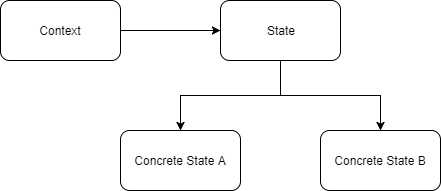

The diagram above was exported from draw.io. Its source (the exported page's mxGraphModel, read from the mxfile embedded in the PNG):
<mxGraphModel dx="1058" dy="808" grid="1" gridSize="10" guides="1" tooltips="1" connect="1" arrows="1" fold="1" page="1" pageScale="1" pageWidth="827" pageHeight="1169" math="0" shadow="0">
  <root>
    <mxCell id="0" />
    <mxCell id="1" parent="0" />
    <mxCell id="ChBqAcji9667cH-LwwWy-7" style="edgeStyle=orthogonalEdgeStyle;rounded=0;orthogonalLoop=1;jettySize=auto;html=1;exitX=1;exitY=0.5;exitDx=0;exitDy=0;entryX=0;entryY=0.5;entryDx=0;entryDy=0;" edge="1" parent="1" source="ChBqAcji9667cH-LwwWy-1" target="ChBqAcji9667cH-LwwWy-2">
      <mxGeometry relative="1" as="geometry" />
    </mxCell>
    <mxCell id="ChBqAcji9667cH-LwwWy-1" value="Context" style="rounded=1;whiteSpace=wrap;html=1;" vertex="1" parent="1">
      <mxGeometry x="80" y="340" width="120" height="60" as="geometry" />
    </mxCell>
    <mxCell id="ChBqAcji9667cH-LwwWy-5" style="edgeStyle=orthogonalEdgeStyle;rounded=0;orthogonalLoop=1;jettySize=auto;html=1;exitX=0.5;exitY=1;exitDx=0;exitDy=0;entryX=0.5;entryY=0;entryDx=0;entryDy=0;" edge="1" parent="1" source="ChBqAcji9667cH-LwwWy-2" target="ChBqAcji9667cH-LwwWy-4">
      <mxGeometry relative="1" as="geometry" />
    </mxCell>
    <mxCell id="ChBqAcji9667cH-LwwWy-6" style="edgeStyle=orthogonalEdgeStyle;rounded=0;orthogonalLoop=1;jettySize=auto;html=1;exitX=0.5;exitY=1;exitDx=0;exitDy=0;" edge="1" parent="1" source="ChBqAcji9667cH-LwwWy-2" target="ChBqAcji9667cH-LwwWy-3">
      <mxGeometry relative="1" as="geometry" />
    </mxCell>
    <mxCell id="ChBqAcji9667cH-LwwWy-2" value="State" style="rounded=1;whiteSpace=wrap;html=1;" vertex="1" parent="1">
      <mxGeometry x="300" y="340" width="120" height="60" as="geometry" />
    </mxCell>
    <mxCell id="ChBqAcji9667cH-LwwWy-3" value="&lt;span&gt;Concrete State B&lt;/span&gt;" style="rounded=1;whiteSpace=wrap;html=1;" vertex="1" parent="1">
      <mxGeometry x="400" y="470" width="120" height="60" as="geometry" />
    </mxCell>
    <mxCell id="ChBqAcji9667cH-LwwWy-4" value="Concrete State A" style="rounded=1;whiteSpace=wrap;html=1;" vertex="1" parent="1">
      <mxGeometry x="200" y="470" width="120" height="60" as="geometry" />
    </mxCell>
  </root>
</mxGraphModel>